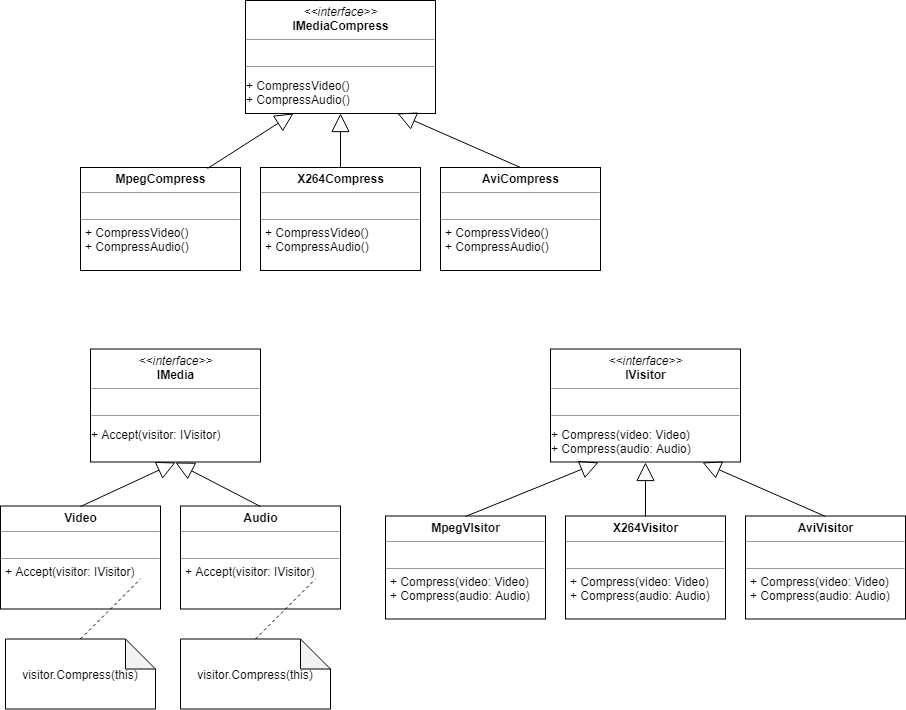

The diagram above was exported from draw.io. Its source (the exported page's mxGraphModel, read from the mxfile embedded in the PNG):
<mxGraphModel dx="1332" dy="787" grid="1" gridSize="10" guides="1" tooltips="1" connect="1" arrows="1" fold="1" page="1" pageScale="1" pageWidth="850" pageHeight="1100" background="#ffffff" math="0" shadow="0">
  <root>
    <mxCell id="0" />
    <mxCell id="1" parent="0" />
    <mxCell id="5d2195bd80daf111-18" value="&lt;p style=&quot;margin: 0px ; margin-top: 4px ; text-align: center&quot;&gt;&lt;i&gt;&amp;lt;&amp;lt;interface&amp;gt;&amp;gt;&lt;/i&gt;&lt;br&gt;&lt;b&gt;IMediaCompress&lt;/b&gt;&lt;/p&gt;&lt;hr size=&quot;1&quot;&gt;&lt;p style=&quot;margin: 0px ; margin-left: 4px&quot;&gt;&lt;br&gt;&lt;/p&gt;&lt;hr size=&quot;1&quot;&gt;&lt;p&gt;+ CompressVideo()&lt;br&gt;+ CompressAudio()&lt;/p&gt;" style="verticalAlign=top;align=left;overflow=fill;fontSize=12;fontFamily=Helvetica;html=1;rounded=0;shadow=0;comic=0;labelBackgroundColor=none;strokeColor=#000000;strokeWidth=1;fillColor=#ffffff;" parent="1" vertex="1">
      <mxGeometry x="275" y="60" width="190" height="113" as="geometry" />
    </mxCell>
    <mxCell id="UgklDkY0tClnPy3m5Tnl-1" value="&lt;p style=&quot;margin: 0px ; margin-top: 4px ; text-align: center&quot;&gt;&lt;b&gt;MpegCompress&lt;/b&gt;&lt;/p&gt;&lt;hr size=&quot;1&quot;&gt;&lt;p style=&quot;margin: 0px ; margin-left: 4px&quot;&gt;&lt;br&gt;&lt;/p&gt;&lt;hr size=&quot;1&quot;&gt;&lt;p style=&quot;margin: 0px ; margin-left: 4px&quot;&gt;+ CompressVideo()&lt;br&gt;+ CompressAudio()&lt;br&gt;&lt;/p&gt;" style="verticalAlign=top;align=left;overflow=fill;fontSize=12;fontFamily=Helvetica;html=1;rounded=0;shadow=0;comic=0;labelBackgroundColor=none;strokeColor=#000000;strokeWidth=1;fillColor=#ffffff;" parent="1" vertex="1">
      <mxGeometry x="110" y="227" width="160" height="103" as="geometry" />
    </mxCell>
    <mxCell id="UgklDkY0tClnPy3m5Tnl-3" value="&lt;p style=&quot;margin: 0px ; margin-top: 4px ; text-align: center&quot;&gt;&lt;b&gt;X264Compress&lt;/b&gt;&lt;/p&gt;&lt;hr size=&quot;1&quot;&gt;&lt;p style=&quot;margin: 0px ; margin-left: 4px&quot;&gt;&lt;br&gt;&lt;/p&gt;&lt;hr size=&quot;1&quot;&gt;&lt;p style=&quot;margin: 0px ; margin-left: 4px&quot;&gt;+ CompressVideo()&lt;br&gt;+ CompressAudio()&lt;br&gt;&lt;/p&gt;" style="verticalAlign=top;align=left;overflow=fill;fontSize=12;fontFamily=Helvetica;html=1;rounded=0;shadow=0;comic=0;labelBackgroundColor=none;strokeColor=#000000;strokeWidth=1;fillColor=#ffffff;" parent="1" vertex="1">
      <mxGeometry x="290" y="227" width="160" height="103" as="geometry" />
    </mxCell>
    <mxCell id="UgklDkY0tClnPy3m5Tnl-4" value="&lt;p style=&quot;margin: 0px ; margin-top: 4px ; text-align: center&quot;&gt;&lt;b&gt;AviCompress&lt;/b&gt;&lt;/p&gt;&lt;hr size=&quot;1&quot;&gt;&lt;p style=&quot;margin: 0px ; margin-left: 4px&quot;&gt;&amp;nbsp;&lt;/p&gt;&lt;hr size=&quot;1&quot;&gt;&lt;p style=&quot;margin: 0px ; margin-left: 4px&quot;&gt;+ CompressVideo()&lt;br&gt;+ CompressAudio()&lt;br&gt;&lt;/p&gt;" style="verticalAlign=top;align=left;overflow=fill;fontSize=12;fontFamily=Helvetica;html=1;rounded=0;shadow=0;comic=0;labelBackgroundColor=none;strokeColor=#000000;strokeWidth=1;fillColor=#ffffff;" parent="1" vertex="1">
      <mxGeometry x="470" y="227" width="160" height="103" as="geometry" />
    </mxCell>
    <mxCell id="UgklDkY0tClnPy3m5Tnl-8" value="" style="endArrow=block;endSize=16;endFill=0;html=1;entryX=0.25;entryY=1;entryDx=0;entryDy=0;exitX=0.794;exitY=0.01;exitDx=0;exitDy=0;exitPerimeter=0;" parent="1" source="UgklDkY0tClnPy3m5Tnl-1" target="5d2195bd80daf111-18" edge="1">
      <mxGeometry width="160" relative="1" as="geometry">
        <mxPoint x="200" y="460" as="sourcePoint" />
        <mxPoint x="360" y="460" as="targetPoint" />
        <mxPoint as="offset" />
      </mxGeometry>
    </mxCell>
    <mxCell id="UgklDkY0tClnPy3m5Tnl-9" value="" style="endArrow=block;endSize=16;endFill=0;html=1;entryX=0.5;entryY=1;entryDx=0;entryDy=0;exitX=0.5;exitY=0;exitDx=0;exitDy=0;" parent="1" source="UgklDkY0tClnPy3m5Tnl-3" target="5d2195bd80daf111-18" edge="1">
      <mxGeometry width="160" relative="1" as="geometry">
        <mxPoint x="247" y="238" as="sourcePoint" />
        <mxPoint x="248" y="203" as="targetPoint" />
        <mxPoint as="offset" />
      </mxGeometry>
    </mxCell>
    <mxCell id="UgklDkY0tClnPy3m5Tnl-10" value="" style="endArrow=block;endSize=16;endFill=0;html=1;entryX=0.8;entryY=1;entryDx=0;entryDy=0;exitX=0.5;exitY=0;exitDx=0;exitDy=0;entryPerimeter=0;" parent="1" source="UgklDkY0tClnPy3m5Tnl-4" target="5d2195bd80daf111-18" edge="1">
      <mxGeometry width="160" relative="1" as="geometry">
        <mxPoint x="247" y="238" as="sourcePoint" />
        <mxPoint x="333" y="183" as="targetPoint" />
        <mxPoint as="offset" />
      </mxGeometry>
    </mxCell>
    <mxCell id="217xiSvoDc3de-OMhCev-1" value="&lt;p style=&quot;margin: 0px ; margin-top: 4px ; text-align: center&quot;&gt;&lt;i&gt;&amp;lt;&amp;lt;interface&amp;gt;&amp;gt;&lt;/i&gt;&lt;br&gt;&lt;b&gt;IMedia&lt;/b&gt;&lt;/p&gt;&lt;hr size=&quot;1&quot;&gt;&lt;p style=&quot;margin: 0px ; margin-left: 4px&quot;&gt;&lt;br&gt;&lt;/p&gt;&lt;hr size=&quot;1&quot;&gt;&lt;p&gt;+ Accept(visitor: IVisitor)&lt;br&gt;&lt;/p&gt;" style="verticalAlign=top;align=left;overflow=fill;fontSize=12;fontFamily=Helvetica;html=1;rounded=0;shadow=0;comic=0;labelBackgroundColor=none;strokeColor=#000000;strokeWidth=1;fillColor=#ffffff;" vertex="1" parent="1">
      <mxGeometry x="120" y="408.5" width="170" height="113" as="geometry" />
    </mxCell>
    <mxCell id="217xiSvoDc3de-OMhCev-2" value="&lt;p style=&quot;margin: 0px ; margin-top: 4px ; text-align: center&quot;&gt;&lt;b&gt;Video&lt;/b&gt;&lt;/p&gt;&lt;hr size=&quot;1&quot;&gt;&lt;p style=&quot;margin: 0px ; margin-left: 4px&quot;&gt;&lt;br&gt;&lt;/p&gt;&lt;hr size=&quot;1&quot;&gt;&lt;p style=&quot;margin: 0px ; margin-left: 4px&quot;&gt;+ Accept(visitor: IVisitor)&lt;br&gt;&lt;/p&gt;" style="verticalAlign=top;align=left;overflow=fill;fontSize=12;fontFamily=Helvetica;html=1;rounded=0;shadow=0;comic=0;labelBackgroundColor=none;strokeColor=#000000;strokeWidth=1;fillColor=#ffffff;" vertex="1" parent="1">
      <mxGeometry x="30" y="565.5" width="160" height="103" as="geometry" />
    </mxCell>
    <mxCell id="217xiSvoDc3de-OMhCev-3" value="&lt;p style=&quot;margin: 0px ; margin-top: 4px ; text-align: center&quot;&gt;&lt;b&gt;Audio&lt;/b&gt;&lt;/p&gt;&lt;hr size=&quot;1&quot;&gt;&lt;p style=&quot;margin: 0px ; margin-left: 4px&quot;&gt;&lt;br&gt;&lt;/p&gt;&lt;hr size=&quot;1&quot;&gt;&lt;p style=&quot;margin: 0px ; margin-left: 4px&quot;&gt;+ Accept(visitor: IVisitor)&lt;br&gt;&lt;/p&gt;" style="verticalAlign=top;align=left;overflow=fill;fontSize=12;fontFamily=Helvetica;html=1;rounded=0;shadow=0;comic=0;labelBackgroundColor=none;strokeColor=#000000;strokeWidth=1;fillColor=#ffffff;" vertex="1" parent="1">
      <mxGeometry x="210" y="565.5" width="160" height="103" as="geometry" />
    </mxCell>
    <mxCell id="217xiSvoDc3de-OMhCev-5" value="" style="endArrow=block;endSize=16;endFill=0;html=1;exitX=0.5;exitY=0;exitDx=0;exitDy=0;entryX=0.5;entryY=1;entryDx=0;entryDy=0;" edge="1" parent="1" source="217xiSvoDc3de-OMhCev-2" target="217xiSvoDc3de-OMhCev-1">
      <mxGeometry width="160" relative="1" as="geometry">
        <mxPoint x="120" y="798.5" as="sourcePoint" />
        <mxPoint x="205" y="521.5" as="targetPoint" />
        <mxPoint as="offset" />
      </mxGeometry>
    </mxCell>
    <mxCell id="217xiSvoDc3de-OMhCev-6" value="" style="endArrow=block;endSize=16;endFill=0;html=1;entryX=0.5;entryY=1;entryDx=0;entryDy=0;exitX=0.5;exitY=0;exitDx=0;exitDy=0;" edge="1" parent="1" source="217xiSvoDc3de-OMhCev-3" target="217xiSvoDc3de-OMhCev-1">
      <mxGeometry width="160" relative="1" as="geometry">
        <mxPoint x="167" y="576.5" as="sourcePoint" />
        <mxPoint x="168" y="541.5" as="targetPoint" />
        <mxPoint as="offset" />
      </mxGeometry>
    </mxCell>
    <mxCell id="217xiSvoDc3de-OMhCev-8" value="&lt;p style=&quot;margin: 0px ; margin-top: 4px ; text-align: center&quot;&gt;&lt;i&gt;&amp;lt;&amp;lt;interface&amp;gt;&amp;gt;&lt;/i&gt;&lt;br&gt;&lt;b&gt;IVisitor&lt;/b&gt;&lt;/p&gt;&lt;hr size=&quot;1&quot;&gt;&lt;p style=&quot;margin: 0px ; margin-left: 4px&quot;&gt;&lt;br&gt;&lt;/p&gt;&lt;hr size=&quot;1&quot;&gt;&lt;p&gt;+ Compress(video: Video)&lt;br&gt;+ Compress(audio: Audio)&lt;/p&gt;" style="verticalAlign=top;align=left;overflow=fill;fontSize=12;fontFamily=Helvetica;html=1;rounded=0;shadow=0;comic=0;labelBackgroundColor=none;strokeColor=#000000;strokeWidth=1;fillColor=#ffffff;" vertex="1" parent="1">
      <mxGeometry x="580" y="408.5" width="190" height="113" as="geometry" />
    </mxCell>
    <mxCell id="217xiSvoDc3de-OMhCev-9" value="&lt;p style=&quot;margin: 0px ; margin-top: 4px ; text-align: center&quot;&gt;&lt;b&gt;MpegVIsitor&lt;/b&gt;&lt;/p&gt;&lt;hr size=&quot;1&quot;&gt;&lt;p style=&quot;margin: 0px ; margin-left: 4px&quot;&gt;&lt;br&gt;&lt;/p&gt;&lt;hr size=&quot;1&quot;&gt;&lt;p style=&quot;margin: 0px ; margin-left: 4px&quot;&gt;+ Compress(video: Video)&lt;br&gt;+ Compress(audio: Audio)&lt;br&gt;&lt;/p&gt;" style="verticalAlign=top;align=left;overflow=fill;fontSize=12;fontFamily=Helvetica;html=1;rounded=0;shadow=0;comic=0;labelBackgroundColor=none;strokeColor=#000000;strokeWidth=1;fillColor=#ffffff;" vertex="1" parent="1">
      <mxGeometry x="415" y="575.5" width="160" height="103" as="geometry" />
    </mxCell>
    <mxCell id="217xiSvoDc3de-OMhCev-10" value="&lt;p style=&quot;margin: 0px ; margin-top: 4px ; text-align: center&quot;&gt;&lt;b&gt;X264Visitor&lt;/b&gt;&lt;/p&gt;&lt;hr size=&quot;1&quot;&gt;&lt;p style=&quot;margin: 0px ; margin-left: 4px&quot;&gt;&lt;br&gt;&lt;/p&gt;&lt;hr size=&quot;1&quot;&gt;&lt;p style=&quot;margin: 0px ; margin-left: 4px&quot;&gt;+ Compress(video: Video)&lt;br&gt;+ Compress(audio: Audio)&lt;br&gt;&lt;/p&gt;" style="verticalAlign=top;align=left;overflow=fill;fontSize=12;fontFamily=Helvetica;html=1;rounded=0;shadow=0;comic=0;labelBackgroundColor=none;strokeColor=#000000;strokeWidth=1;fillColor=#ffffff;" vertex="1" parent="1">
      <mxGeometry x="595" y="575.5" width="160" height="103" as="geometry" />
    </mxCell>
    <mxCell id="217xiSvoDc3de-OMhCev-11" value="&lt;p style=&quot;margin: 0px ; margin-top: 4px ; text-align: center&quot;&gt;&lt;b&gt;AviVisitor&lt;/b&gt;&lt;/p&gt;&lt;hr size=&quot;1&quot;&gt;&lt;p style=&quot;margin: 0px ; margin-left: 4px&quot;&gt;&amp;nbsp;&lt;/p&gt;&lt;hr size=&quot;1&quot;&gt;&lt;p style=&quot;margin: 0px ; margin-left: 4px&quot;&gt;+ Compress(video: Video)&lt;br&gt;+ Compress(audio: Audio)&lt;br&gt;&lt;/p&gt;" style="verticalAlign=top;align=left;overflow=fill;fontSize=12;fontFamily=Helvetica;html=1;rounded=0;shadow=0;comic=0;labelBackgroundColor=none;strokeColor=#000000;strokeWidth=1;fillColor=#ffffff;" vertex="1" parent="1">
      <mxGeometry x="775" y="575.5" width="160" height="103" as="geometry" />
    </mxCell>
    <mxCell id="217xiSvoDc3de-OMhCev-12" value="" style="endArrow=block;endSize=16;endFill=0;html=1;entryX=0.25;entryY=1;entryDx=0;entryDy=0;exitX=0.5;exitY=0;exitDx=0;exitDy=0;" edge="1" parent="1" source="217xiSvoDc3de-OMhCev-9" target="217xiSvoDc3de-OMhCev-8">
      <mxGeometry width="160" relative="1" as="geometry">
        <mxPoint x="505" y="808.5" as="sourcePoint" />
        <mxPoint x="665" y="808.5" as="targetPoint" />
        <mxPoint as="offset" />
      </mxGeometry>
    </mxCell>
    <mxCell id="217xiSvoDc3de-OMhCev-13" value="" style="endArrow=block;endSize=16;endFill=0;html=1;entryX=0.5;entryY=1;entryDx=0;entryDy=0;exitX=0.5;exitY=0;exitDx=0;exitDy=0;" edge="1" parent="1" source="217xiSvoDc3de-OMhCev-10" target="217xiSvoDc3de-OMhCev-8">
      <mxGeometry width="160" relative="1" as="geometry">
        <mxPoint x="552" y="586.5" as="sourcePoint" />
        <mxPoint x="553" y="551.5" as="targetPoint" />
        <mxPoint as="offset" />
      </mxGeometry>
    </mxCell>
    <mxCell id="217xiSvoDc3de-OMhCev-14" value="" style="endArrow=block;endSize=16;endFill=0;html=1;entryX=0.8;entryY=1;entryDx=0;entryDy=0;exitX=0.5;exitY=0;exitDx=0;exitDy=0;entryPerimeter=0;" edge="1" parent="1" source="217xiSvoDc3de-OMhCev-11" target="217xiSvoDc3de-OMhCev-8">
      <mxGeometry width="160" relative="1" as="geometry">
        <mxPoint x="552" y="586.5" as="sourcePoint" />
        <mxPoint x="638" y="531.5" as="targetPoint" />
        <mxPoint as="offset" />
      </mxGeometry>
    </mxCell>
    <mxCell id="217xiSvoDc3de-OMhCev-16" value="visitor.Compress(this)" style="shape=note;whiteSpace=wrap;html=1;backgroundOutline=1;darkOpacity=0.05;" vertex="1" parent="1">
      <mxGeometry x="210" y="698.5" width="150" height="70" as="geometry" />
    </mxCell>
    <mxCell id="217xiSvoDc3de-OMhCev-17" value="" style="endArrow=none;dashed=1;html=1;" edge="1" parent="1">
      <mxGeometry width="50" height="50" relative="1" as="geometry">
        <mxPoint x="285" y="698.5" as="sourcePoint" />
        <mxPoint x="345" y="638.5" as="targetPoint" />
      </mxGeometry>
    </mxCell>
    <mxCell id="217xiSvoDc3de-OMhCev-18" value="visitor.Compress(this)" style="shape=note;whiteSpace=wrap;html=1;backgroundOutline=1;darkOpacity=0.05;" vertex="1" parent="1">
      <mxGeometry x="35" y="698.5" width="150" height="70" as="geometry" />
    </mxCell>
    <mxCell id="217xiSvoDc3de-OMhCev-19" value="" style="endArrow=none;dashed=1;html=1;" edge="1" parent="1">
      <mxGeometry width="50" height="50" relative="1" as="geometry">
        <mxPoint x="110" y="698.5" as="sourcePoint" />
        <mxPoint x="170" y="638.5" as="targetPoint" />
      </mxGeometry>
    </mxCell>
  </root>
</mxGraphModel>